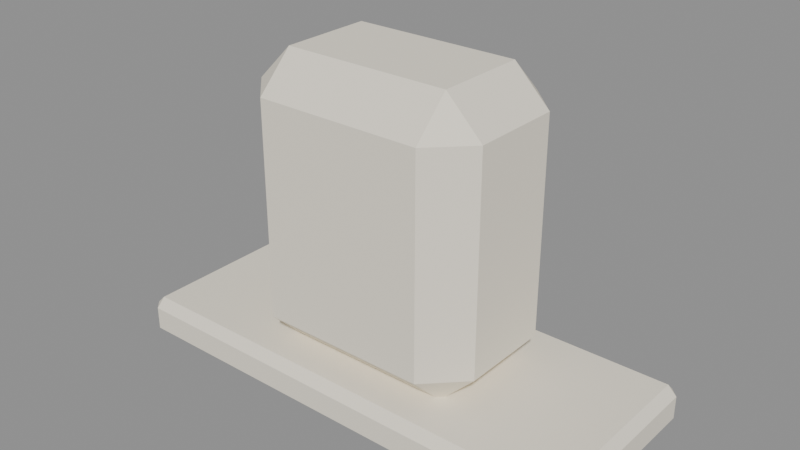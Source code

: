 # Source: hats.blend  (saved by Blender 4.5.92; exported with 4.5.12 LTS)
import bpy
from mathutils import Matrix  # noqa: F401  (used for matrix-valued properties, if any)

bpy.ops.wm.read_factory_settings(use_empty=True)
scene = bpy.context.scene
scene.name = 'Scene'

# ---- materials (node trees are filled in below, after node groups)
mat_hospital_vertex_opaque = bpy.data.materials.new('hospital_vertex_opaque')
mat_hospital_vertex_opaque.use_backface_culling = True

# ---- material node trees
mat_hospital_vertex_opaque.use_nodes = True; mat_hospital_vertex_opaque.node_tree.nodes.clear()
_N = mat_hospital_vertex_opaque.node_tree.nodes; _L = mat_hospital_vertex_opaque.node_tree.links
n0 = _N.new('ShaderNodeBsdfPrincipled'); n0.name = 'Principled BSDF'; n0.location = (-200, 100)
n0.inputs[2].default_value = 0.78
n0.inputs[13].default_value = 0.22
n1 = _N.new('ShaderNodeOutputMaterial'); n1.name = 'Material Output'; n1.location = (200, 100)
n2 = _N.new('ShaderNodeVertexColor'); n2.name = 'Color Attribute'; n2.location = (0, 0)
n2.layer_name = 'Col'
_L.new(n0.outputs[0], n1.inputs[0])
_L.new(n2.outputs[0], n0.inputs[0])
n1.is_active_output = True

# ---- meshes
me_cube = bpy.data.meshes.new('Cube')
me_cube.from_pydata([(-0.1516, -0.06156, 0.1615), (-0.1516, -0.0675, 0.1674), (-0.1575, -0.06156, 0.1674), (-0.1516, -0.0675, 0.1826), (-0.1516, -0.06156, 0.1885), (-0.1575, -0.06156, 0.1826), (-0.1516, 0.06156, 0.1615), (-0.1575, 0.06156, 0.1674), (-0.1516, 0.0675, 0.1674), (-0.1516, 0.06156, 0.1885), (-0.1516, 0.0675, 0.1826), (-0.1575, 0.06156, 0.1826), (0.1516, -0.06156, 0.1615), (0.1575, -0.06156, 0.1674), (0.1516, -0.0675, 0.1674), (0.1516, -0.06156, 0.1885), (0.1516, -0.0675, 0.1826), (0.1575, -0.06156, 0.1826), (0.1516, 0.06156, 0.1615), (0.1516, 0.0675, 0.1674), (0.1575, 0.06156, 0.1674), (0.1516, 0.06156, 0.1885), (0.1575, 0.06156, 0.1826), (0.1516, 0.0675, 0.1826), (-0.05499, -0.03024, 0.184), (-0.05499, -0.054, 0.2078), (-0.07875, -0.03024, 0.2078), (-0.05499, -0.054, 0.3492), (-0.05499, -0.03024, 0.373), (-0.07875, -0.03024, 0.3492), (-0.05499, 0.03024, 0.184), (-0.07875, 0.03024, 0.2078), (-0.05499, 0.054, 0.2078), (-0.05499, 0.03024, 0.373), (-0.05499, 0.054, 0.3492), (-0.07875, 0.03024, 0.3492), (0.05499, -0.03024, 0.184), (0.07875, -0.03024, 0.2078), (0.05499, -0.054, 0.2078), (0.05499, -0.03024, 0.373), (0.05499, -0.054, 0.3492), (0.07875, -0.03024, 0.3492), (0.05499, 0.03024, 0.184), (0.05499, 0.054, 0.2078), (0.07875, 0.03024, 0.2078), (0.05499, 0.03024, 0.373), (0.07875, 0.03024, 0.3492), (0.05499, 0.054, 0.3492)], [], [(0, 1, 2), (3, 4, 5), (6, 7, 8), (9, 10, 11), (12, 13, 14), (15, 16, 17), (18, 19, 20), (21, 22, 23), (6, 0, 2, 7), (1, 3, 5, 2), (4, 9, 11, 5), (10, 8, 7, 11), (18, 6, 8, 19), (9, 21, 23, 10), (22, 20, 19, 23), (12, 18, 20, 13), (21, 15, 17, 22), (16, 14, 13, 17), (0, 12, 14, 1), (15, 4, 3, 16), (6, 18, 12, 0), (2, 5, 11, 7), (14, 16, 3, 1), (21, 9, 4, 15), (8, 10, 23, 19), (20, 22, 17, 13), (24, 25, 26), (27, 28, 29), (30, 31, 32), (33, 34, 35), (36, 37, 38), (39, 40, 41), (42, 43, 44), (45, 46, 47), (30, 24, 26, 31), (25, 27, 29, 26), (28, 33, 35, 29), (34, 32, 31, 35), (42, 30, 32, 43), (33, 45, 47, 34), (46, 44, 43, 47), (36, 42, 44, 37), (45, 39, 41, 46), (40, 38, 37, 41), (24, 36, 38, 25), (39, 28, 27, 40), (30, 42, 36, 24), (26, 29, 35, 31), (38, 40, 27, 25), (45, 33, 28, 39), (32, 34, 47, 43), (44, 46, 41, 37)])
_uv = me_cube.uv_layers.new(name='UVMap')
_uv.uv.foreach_set('vector', [0.1297, 0.739, 0.1297, 0.75, 0.125, 0.739, 0.57, 0.9953, 0.625, 0.9953, 0.57, 1.0, 0.1297, 0.511, 0.125, 0.511, 0.1297, 0.5, 0.625, 0.2502, 0.57, 0.2547, 0.57, 0.2391, 0.3703, 0.739, 0.4294, 0.739, 0.4089, 0.753, 0.6294, 0.74, 0.57, 0.7547, 0.57, 0.7391, 0.3703, 0.511, 0.4089, 0.497, 0.4294, 0.511, 0.6294, 0.51, 0.57, 0.511, 0.57, 0.4953, 0.1297, 0.511, 0.1297, 0.739, 0.125, 0.739, 0.125, 0.511, 0.43, 0.0, 0.57, 0.0, 0.57, 0.011, 0.43, 0.011, 0.625, 0.011, 0.625, 0.2502, 0.57, 0.2391, 0.57, 0.011, 0.57, 0.2547, 0.43, 0.2547, 0.43, 0.239, 0.57, 0.2391, 0.3703, 0.511, 0.1297, 0.511, 0.1297, 0.5, 0.4089, 0.497, 0.625, 0.2502, 0.6294, 0.51, 0.57, 0.4953, 0.57, 0.2547, 0.57, 0.511, 0.4294, 0.511, 0.4089, 0.497, 0.57, 0.4953, 0.3703, 0.739, 0.3703, 0.511, 0.4294, 0.511, 0.4294, 0.739, 0.6294, 0.51, 0.6294, 0.74, 0.57, 0.7391, 0.57, 0.511, 0.57, 0.7547, 0.4089, 0.753, 0.4294, 0.739, 0.57, 0.7391, 0.1297, 0.739, 0.3703, 0.739, 0.4089, 0.753, 0.1297, 0.75, 0.6294, 0.74, 0.625, 0.9953, 0.57, 0.9953, 0.57, 0.7547, 0.1297, 0.511, 0.3703, 0.511, 0.3703, 0.739, 0.1297, 0.739, 0.43, 0.011, 0.57, 0.011, 0.57, 0.2391, 0.43, 0.239, 0.4089, 0.753, 0.57, 0.7547, 0.57, 0.9953, 0.43, 0.9953, 0.6294, 0.51, 0.8703, 0.511, 0.8703, 0.739, 0.6294, 0.74, 0.43, 0.2547, 0.57, 0.2547, 0.57, 0.4953, 0.4089, 0.497, 0.4294, 0.511, 0.57, 0.511, 0.57, 0.7391, 0.4294, 0.739, 0.1627, 0.695, 0.1627, 0.75, 0.125, 0.695, 0.5936, 0.0, 0.625, 0.055, 0.5936, 0.055, 0.1627, 0.555, 0.125, 0.555, 0.1627, 0.5, 0.625, 0.2501, 0.5936, 0.287, 0.5936, 0.195, 0.3373, 0.695, 0.4055, 0.695, 0.3946, 0.7813, 0.6505, 0.7251, 0.5936, 0.7877, 0.5936, 0.6967, 0.3373, 0.555, 0.3946, 0.4687, 0.4055, 0.555, 0.6505, 0.5249, 0.5936, 0.5533, 0.5936, 0.4623, 0.1627, 0.555, 0.1627, 0.695, 0.125, 0.695, 0.125, 0.555, 0.4064, 0.0, 0.5936, 0.0, 0.5936, 0.055, 0.4064, 0.055, 0.625, 0.055, 0.625, 0.2501, 0.5936, 0.195, 0.5936, 0.055, 0.5936, 0.287, 0.4064, 0.2877, 0.4064, 0.195, 0.5936, 0.195, 0.3373, 0.555, 0.1627, 0.555, 0.1627, 0.5, 0.3946, 0.4687, 0.625, 0.2501, 0.6505, 0.5249, 0.5936, 0.4623, 0.5936, 0.287, 0.5936, 0.5533, 0.4055, 0.555, 0.3946, 0.4687, 0.5936, 0.4623, 0.3373, 0.695, 0.3373, 0.555, 0.4055, 0.555, 0.4055, 0.695, 0.6505, 0.5249, 0.6505, 0.7251, 0.5936, 0.6967, 0.5936, 0.5533, 0.5936, 0.7877, 0.3946, 0.7813, 0.4055, 0.695, 0.5936, 0.6967, 0.1627, 0.695, 0.3373, 0.695, 0.3946, 0.7813, 0.1627, 0.75, 0.6505, 0.7251, 0.625, 0.9623, 0.5936, 0.9623, 0.5936, 0.7877, 0.1627, 0.555, 0.3373, 0.555, 0.3373, 0.695, 0.1627, 0.695, 0.4064, 0.055, 0.5936, 0.055, 0.5936, 0.195, 0.4064, 0.195, 0.3946, 0.7813, 0.5936, 0.7877, 0.5936, 0.9623, 0.4064, 0.9623, 0.6505, 0.5249, 0.8373, 0.555, 0.8373, 0.695, 0.6505, 0.7251, 0.4064, 0.2877, 0.5936, 0.287, 0.5936, 0.4623, 0.3946, 0.4687, 0.4055, 0.555, 0.5936, 0.5533, 0.5936, 0.6967, 0.4055, 0.695])
_ca = me_cube.color_attributes.new('Col', 'FLOAT_COLOR', 'CORNER')
_ca.data.foreach_set('color', [0.91, 0.85, 0.72, 1.0, 0.91, 0.85, 0.72, 1.0, 0.91, 0.85, 0.72, 1.0, 0.91, 0.85, 0.72, 1.0, 0.91, 0.85, 0.72, 1.0, 0.91, 0.85, 0.72, 1.0, 0.91, 0.85, 0.72, 1.0, 0.91, 0.85, 0.72, 1.0, 0.91, 0.85, 0.72, 1.0, 0.91, 0.85, 0.72, 1.0, 0.91, 0.85, 0.72, 1.0, 0.91, 0.85, 0.72, 1.0, 0.91, 0.85, 0.72, 1.0, 0.91, 0.85, 0.72, 1.0, 0.91, 0.85, 0.72, 1.0, 0.91, 0.85, 0.72, 1.0, 0.91, 0.85, 0.72, 1.0, 0.91, 0.85, 0.72, 1.0, 0.91, 0.85, 0.72, 1.0, 0.91, 0.85, 0.72, 1.0, 0.91, 0.85, 0.72, 1.0, 0.91, 0.85, 0.72, 1.0, 0.91, 0.85, 0.72, 1.0, 0.91, 0.85, 0.72, 1.0, 0.91, 0.85, 0.72, 1.0, 0.91, 0.85, 0.72, 1.0, 0.91, 0.85, 0.72, 1.0, 0.91, 0.85, 0.72, 1.0, 0.91, 0.85, 0.72, 1.0, 0.91, 0.85, 0.72, 1.0, 0.91, 0.85, 0.72, 1.0, 0.91, 0.85, 0.72, 1.0, 0.91, 0.85, 0.72, 1.0, 0.91, 0.85, 0.72, 1.0, 0.91, 0.85, 0.72, 1.0, 0.91, 0.85, 0.72, 1.0, 0.91, 0.85, 0.72, 1.0, 0.91, 0.85, 0.72, 1.0, 0.91, 0.85, 0.72, 1.0, 0.91, 0.85, 0.72, 1.0, 0.91, 0.85, 0.72, 1.0, 0.91, 0.85, 0.72, 1.0, 0.91, 0.85, 0.72, 1.0, 0.91, 0.85, 0.72, 1.0, 0.91, 0.85, 0.72, 1.0, 0.91, 0.85, 0.72, 1.0, 0.91, 0.85, 0.72, 1.0, 0.91, 0.85, 0.72, 1.0, 0.91, 0.85, 0.72, 1.0, 0.91, 0.85, 0.72, 1.0, 0.91, 0.85, 0.72, 1.0, 0.91, 0.85, 0.72, 1.0, 0.91, 0.85, 0.72, 1.0, 0.91, 0.85, 0.72, 1.0, 0.91, 0.85, 0.72, 1.0, 0.91, 0.85, 0.72, 1.0, 0.91, 0.85, 0.72, 1.0, 0.91, 0.85, 0.72, 1.0, 0.91, 0.85, 0.72, 1.0, 0.91, 0.85, 0.72, 1.0, 0.91, 0.85, 0.72, 1.0, 0.91, 0.85, 0.72, 1.0, 0.91, 0.85, 0.72, 1.0, 0.91, 0.85, 0.72, 1.0, 0.91, 0.85, 0.72, 1.0, 0.91, 0.85, 0.72, 1.0, 0.91, 0.85, 0.72, 1.0, 0.91, 0.85, 0.72, 1.0, 0.91, 0.85, 0.72, 1.0, 0.91, 0.85, 0.72, 1.0, 0.91, 0.85, 0.72, 1.0, 0.91, 0.85, 0.72, 1.0, 0.91, 0.85, 0.72, 1.0, 0.91, 0.85, 0.72, 1.0, 0.91, 0.85, 0.72, 1.0, 0.91, 0.85, 0.72, 1.0, 0.91, 0.85, 0.72, 1.0, 0.91, 0.85, 0.72, 1.0, 0.91, 0.85, 0.72, 1.0, 0.91, 0.85, 0.72, 1.0, 0.91, 0.85, 0.72, 1.0, 0.91, 0.85, 0.72, 1.0, 0.91, 0.85, 0.72, 1.0, 0.91, 0.85, 0.72, 1.0, 0.91, 0.85, 0.72, 1.0, 0.91, 0.85, 0.72, 1.0, 0.91, 0.85, 0.72, 1.0, 0.91, 0.85, 0.72, 1.0, 0.91, 0.85, 0.72, 1.0, 0.91, 0.85, 0.72, 1.0, 0.91, 0.85, 0.72, 1.0, 0.91, 0.85, 0.72, 1.0, 0.91, 0.85, 0.72, 1.0, 0.91, 0.85, 0.72, 1.0, 0.91, 0.85, 0.72, 1.0, 0.91, 0.85, 0.72, 1.0, 0.91, 0.85, 0.72, 1.0, 0.91, 0.85, 0.72, 1.0, 0.91, 0.85, 0.72, 1.0, 0.91, 0.85, 0.72, 1.0, 0.91, 0.85, 0.72, 1.0, 0.91, 0.85, 0.72, 1.0, 0.91, 0.85, 0.72, 1.0, 0.91, 0.85, 0.72, 1.0, 0.91, 0.85, 0.72, 1.0, 0.91, 0.85, 0.72, 1.0, 0.91, 0.85, 0.72, 1.0, 0.91, 0.85, 0.72, 1.0, 0.91, 0.85, 0.72, 1.0, 0.91, 0.85, 0.72, 1.0, 0.91, 0.85, 0.72, 1.0, 0.91, 0.85, 0.72, 1.0, 0.91, 0.85, 0.72, 1.0, 0.91, 0.85, 0.72, 1.0, 0.91, 0.85, 0.72, 1.0, 0.91, 0.85, 0.72, 1.0, 0.91, 0.85, 0.72, 1.0, 0.91, 0.85, 0.72, 1.0, 0.91, 0.85, 0.72, 1.0, 0.91, 0.85, 0.72, 1.0, 0.91, 0.85, 0.72, 1.0, 0.91, 0.85, 0.72, 1.0, 0.91, 0.85, 0.72, 1.0, 0.91, 0.85, 0.72, 1.0, 0.91, 0.85, 0.72, 1.0, 0.91, 0.85, 0.72, 1.0, 0.91, 0.85, 0.72, 1.0, 0.91, 0.85, 0.72, 1.0, 0.91, 0.85, 0.72, 1.0, 0.91, 0.85, 0.72, 1.0, 0.91, 0.85, 0.72, 1.0, 0.91, 0.85, 0.72, 1.0, 0.91, 0.85, 0.72, 1.0, 0.91, 0.85, 0.72, 1.0, 0.91, 0.85, 0.72, 1.0, 0.91, 0.85, 0.72, 1.0, 0.91, 0.85, 0.72, 1.0, 0.91, 0.85, 0.72, 1.0, 0.91, 0.85, 0.72, 1.0, 0.91, 0.85, 0.72, 1.0, 0.91, 0.85, 0.72, 1.0, 0.91, 0.85, 0.72, 1.0, 0.91, 0.85, 0.72, 1.0, 0.91, 0.85, 0.72, 1.0, 0.91, 0.85, 0.72, 1.0, 0.91, 0.85, 0.72, 1.0, 0.91, 0.85, 0.72, 1.0, 0.91, 0.85, 0.72, 1.0, 0.91, 0.85, 0.72, 1.0, 0.91, 0.85, 0.72, 1.0, 0.91, 0.85, 0.72, 1.0, 0.91, 0.85, 0.72, 1.0, 0.91, 0.85, 0.72, 1.0, 0.91, 0.85, 0.72, 1.0, 0.91, 0.85, 0.72, 1.0, 0.91, 0.85, 0.72, 1.0, 0.91, 0.85, 0.72, 1.0, 0.91, 0.85, 0.72, 1.0, 0.91, 0.85, 0.72, 1.0, 0.91, 0.85, 0.72, 1.0, 0.91, 0.85, 0.72, 1.0, 0.91, 0.85, 0.72, 1.0, 0.91, 0.85, 0.72, 1.0, 0.91, 0.85, 0.72, 1.0, 0.91, 0.85, 0.72, 1.0, 0.91, 0.85, 0.72, 1.0, 0.91, 0.85, 0.72, 1.0, 0.91, 0.85, 0.72, 1.0, 0.91, 0.85, 0.72, 1.0, 0.91, 0.85, 0.72, 1.0, 0.91, 0.85, 0.72, 1.0, 0.91, 0.85, 0.72, 1.0, 0.91, 0.85, 0.72, 1.0, 0.91, 0.85, 0.72, 1.0, 0.91, 0.85, 0.72, 1.0, 0.91, 0.85, 0.72, 1.0, 0.91, 0.85, 0.72, 1.0, 0.91, 0.85, 0.72, 1.0, 0.91, 0.85, 0.72, 1.0, 0.91, 0.85, 0.72, 1.0, 0.91, 0.85, 0.72, 1.0, 0.91, 0.85, 0.72, 1.0, 0.91, 0.85, 0.72, 1.0, 0.91, 0.85, 0.72, 1.0, 0.91, 0.85, 0.72, 1.0, 0.91, 0.85, 0.72, 1.0, 0.91, 0.85, 0.72, 1.0, 0.91, 0.85, 0.72, 1.0, 0.91, 0.85, 0.72, 1.0, 0.91, 0.85, 0.72, 1.0, 0.91, 0.85, 0.72, 1.0, 0.91, 0.85, 0.72, 1.0])
me_cube.materials.append(mat_hospital_vertex_opaque)
me_cube.update()

# ---- objects
ob_hats = bpy.data.objects.new('hats', me_cube)

# ---- transforms, parenting, visibility, modifiers, constraints
ob_hats.location = (0.0, 0.0, 0.0)
_vg = ob_hats.vertex_groups.new(name='root')

# ---- collection membership
scene.collection.objects.link(ob_hats)

# ---- scene / render settings (as saved in the file)
scene.frame_start = 1; scene.frame_end = 49; scene.frame_set(1)
scene.render.engine = 'BLENDER_EEVEE_NEXT'
bpy.context.view_layer.update()

# ---- added for rendering (the .blend has no active camera and no usable light): camera, sun + grey world if the file has none
cam_auto = bpy.data.cameras.new('AutoCamera')
cam_auto.lens = 50.0
cam_auto.sensor_width = 36.0
cam_auto.clip_end = 1000.0
ob_auto_camera = bpy.data.objects.new('AutoCamera', cam_auto)
scene.collection.objects.link(ob_auto_camera)
ob_auto_camera.location = (0.372605, -0.447126, 0.565334)
ob_auto_camera.rotation_euler = (1.09748, -7.21219e-08, 0.694738)
scene.camera = ob_auto_camera
light_auto_sun = bpy.data.lights.new('AutoSun', 'SUN')
light_auto_sun.energy = 3.0
light_auto_sun.angle = 0.0523599
ob_auto_sun = bpy.data.objects.new('AutoSun', light_auto_sun)
scene.collection.objects.link(ob_auto_sun)
ob_auto_sun.rotation_euler = (0.872665, 0.174533, 0.523599)
if scene.world is None:
    world_auto = bpy.data.worlds.new('AutoWorld')
    world_auto.color = (0.3, 0.3, 0.3)
    scene.world = world_auto
bpy.context.view_layer.update()
